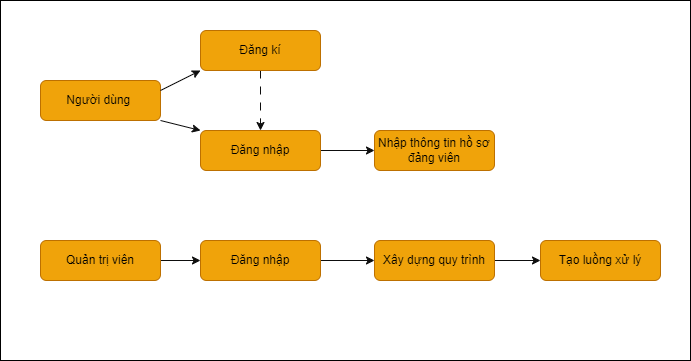

The diagram above was exported from draw.io. Its source (the exported page's mxGraphModel, read from the mxfile embedded in the PNG):
<mxGraphModel dx="836" dy="443" grid="1" gridSize="10" guides="1" tooltips="1" connect="1" arrows="1" fold="1" page="1" pageScale="1" pageWidth="827" pageHeight="1169" math="0" shadow="0">
  <root>
    <mxCell id="0" />
    <mxCell id="1" parent="0" />
    <mxCell id="ELwW4DbsQ7AFc1V6IxrH-21" value="" style="rounded=0;whiteSpace=wrap;html=1;" vertex="1" parent="1">
      <mxGeometry x="40" y="20" width="690" height="360" as="geometry" />
    </mxCell>
    <mxCell id="ELwW4DbsQ7AFc1V6IxrH-1" value="Người dùng&amp;nbsp;" style="rounded=1;whiteSpace=wrap;html=1;fillColor=#f0a30a;fontColor=#000000;strokeColor=#BD7000;" vertex="1" parent="1">
      <mxGeometry x="80" y="100" width="120" height="40" as="geometry" />
    </mxCell>
    <mxCell id="ELwW4DbsQ7AFc1V6IxrH-12" style="edgeStyle=orthogonalEdgeStyle;rounded=0;orthogonalLoop=1;jettySize=auto;html=1;fillColor=#f0a30a;strokeColor=#0d0d0c;" edge="1" parent="1" source="ELwW4DbsQ7AFc1V6IxrH-2" target="ELwW4DbsQ7AFc1V6IxrH-11">
      <mxGeometry relative="1" as="geometry" />
    </mxCell>
    <mxCell id="ELwW4DbsQ7AFc1V6IxrH-2" value="Quản trị viên" style="rounded=1;whiteSpace=wrap;html=1;fillColor=#f0a30a;fontColor=#000000;strokeColor=#BD7000;" vertex="1" parent="1">
      <mxGeometry x="80" y="260" width="120" height="40" as="geometry" />
    </mxCell>
    <mxCell id="ELwW4DbsQ7AFc1V6IxrH-8" style="edgeStyle=orthogonalEdgeStyle;rounded=0;orthogonalLoop=1;jettySize=auto;html=1;entryX=0.5;entryY=0;entryDx=0;entryDy=0;dashed=1;dashPattern=8 8;fillColor=#f0a30a;strokeColor=#0d0d0d;" edge="1" parent="1" source="ELwW4DbsQ7AFc1V6IxrH-3" target="ELwW4DbsQ7AFc1V6IxrH-4">
      <mxGeometry relative="1" as="geometry" />
    </mxCell>
    <mxCell id="ELwW4DbsQ7AFc1V6IxrH-3" value="Đăng kí" style="rounded=1;whiteSpace=wrap;html=1;fillColor=#f0a30a;fontColor=#000000;strokeColor=#BD7000;" vertex="1" parent="1">
      <mxGeometry x="240" y="50" width="120" height="40" as="geometry" />
    </mxCell>
    <mxCell id="ELwW4DbsQ7AFc1V6IxrH-10" style="edgeStyle=orthogonalEdgeStyle;rounded=0;orthogonalLoop=1;jettySize=auto;html=1;entryX=0;entryY=0.5;entryDx=0;entryDy=0;fillColor=#f0a30a;strokeColor=#0d0d0d;" edge="1" parent="1" source="ELwW4DbsQ7AFc1V6IxrH-4" target="ELwW4DbsQ7AFc1V6IxrH-9">
      <mxGeometry relative="1" as="geometry" />
    </mxCell>
    <mxCell id="ELwW4DbsQ7AFc1V6IxrH-4" value="Đăng nhập" style="rounded=1;whiteSpace=wrap;html=1;fillColor=#f0a30a;fontColor=#000000;strokeColor=#BD7000;" vertex="1" parent="1">
      <mxGeometry x="240" y="150" width="120" height="40" as="geometry" />
    </mxCell>
    <mxCell id="ELwW4DbsQ7AFc1V6IxrH-5" value="" style="endArrow=classic;html=1;rounded=0;entryX=0;entryY=1;entryDx=0;entryDy=0;fillColor=#f0a30a;strokeColor=#0d0d0d;" edge="1" parent="1" target="ELwW4DbsQ7AFc1V6IxrH-3">
      <mxGeometry width="50" height="50" relative="1" as="geometry">
        <mxPoint x="200" y="110" as="sourcePoint" />
        <mxPoint x="250" y="60" as="targetPoint" />
      </mxGeometry>
    </mxCell>
    <mxCell id="ELwW4DbsQ7AFc1V6IxrH-6" value="" style="endArrow=classic;html=1;rounded=0;entryX=0;entryY=0;entryDx=0;entryDy=0;fillColor=#f0a30a;strokeColor=#0d0d0d;" edge="1" parent="1" target="ELwW4DbsQ7AFc1V6IxrH-4">
      <mxGeometry width="50" height="50" relative="1" as="geometry">
        <mxPoint x="200" y="140" as="sourcePoint" />
        <mxPoint x="250" y="90" as="targetPoint" />
      </mxGeometry>
    </mxCell>
    <mxCell id="ELwW4DbsQ7AFc1V6IxrH-9" value="Nhập thông tin hồ sơ đảng viên" style="rounded=1;whiteSpace=wrap;html=1;fillColor=#f0a30a;fontColor=#000000;strokeColor=#BD7000;" vertex="1" parent="1">
      <mxGeometry x="414" y="150" width="120" height="40" as="geometry" />
    </mxCell>
    <mxCell id="ELwW4DbsQ7AFc1V6IxrH-14" style="edgeStyle=orthogonalEdgeStyle;rounded=0;orthogonalLoop=1;jettySize=auto;html=1;entryX=0;entryY=0.5;entryDx=0;entryDy=0;fillColor=#f0a30a;strokeColor=#0d0d0d;" edge="1" parent="1" source="ELwW4DbsQ7AFc1V6IxrH-11" target="ELwW4DbsQ7AFc1V6IxrH-13">
      <mxGeometry relative="1" as="geometry" />
    </mxCell>
    <mxCell id="ELwW4DbsQ7AFc1V6IxrH-11" value="Đăng nhập" style="rounded=1;whiteSpace=wrap;html=1;fillColor=#f0a30a;fontColor=#000000;strokeColor=#BD7000;" vertex="1" parent="1">
      <mxGeometry x="240" y="260" width="120" height="40" as="geometry" />
    </mxCell>
    <mxCell id="ELwW4DbsQ7AFc1V6IxrH-16" style="edgeStyle=orthogonalEdgeStyle;rounded=0;orthogonalLoop=1;jettySize=auto;html=1;entryX=0;entryY=0.5;entryDx=0;entryDy=0;fillColor=#f0a30a;strokeColor=#0d0d0d;" edge="1" parent="1" source="ELwW4DbsQ7AFc1V6IxrH-13" target="ELwW4DbsQ7AFc1V6IxrH-15">
      <mxGeometry relative="1" as="geometry" />
    </mxCell>
    <mxCell id="ELwW4DbsQ7AFc1V6IxrH-13" value="Xây dựng quy trình" style="rounded=1;whiteSpace=wrap;html=1;fillColor=#f0a30a;fontColor=#000000;strokeColor=#BD7000;" vertex="1" parent="1">
      <mxGeometry x="414" y="260" width="120" height="40" as="geometry" />
    </mxCell>
    <mxCell id="ELwW4DbsQ7AFc1V6IxrH-15" value="Tạo luồng xử lý" style="rounded=1;whiteSpace=wrap;html=1;fillColor=#f0a30a;fontColor=#000000;strokeColor=#BD7000;" vertex="1" parent="1">
      <mxGeometry x="580" y="260" width="120" height="40" as="geometry" />
    </mxCell>
  </root>
</mxGraphModel>